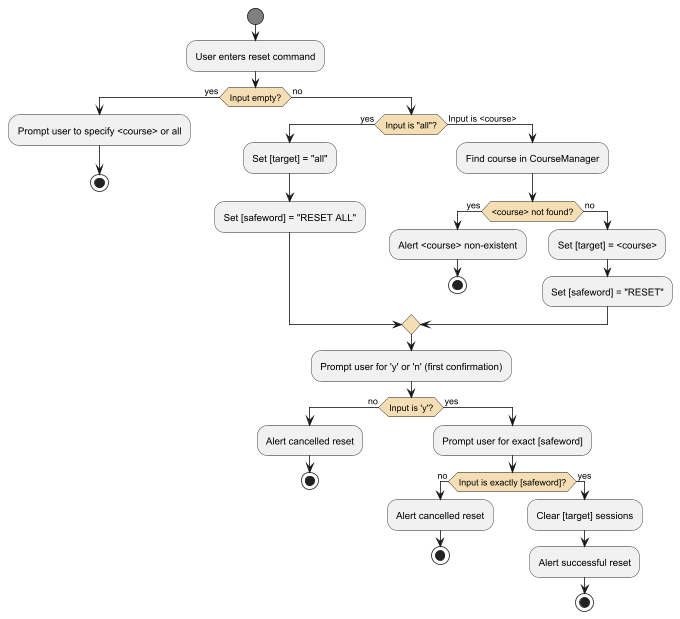

The diagram above was rendered by PlantUML. Its source (embedded in the PNG):
@startuml
'Reset Course Hours Flow Diagram

skinparam ActivityStartColor #Gray
skinparam ActivityEndColor #Gray
skinparam ActivityDiamondBackgroundColor #Wheat
skinparam Padding 1
skinparam ParticipantPadding 1
skinparam BoxPadding 1

start

:User enters reset command;

if (Input empty?) then (yes)
    :Prompt user to specify <course> or all;
    stop
else (no)

if (Input is "all"?) then (yes)
    :Set [target] = "all";
    :Set [safeword] = "RESET ALL";

else (Input is <course>)
    :Find course in CourseManager;
    if (<course> not found?) then (yes)
        :Alert <course> non-existent;
        stop
    else (no)
    :Set [target] = <course>;
    :Set [safeword] = "RESET";
    endif
endif

:Prompt user for 'y' or 'n' (first confirmation);

if (Input is 'y'?) then (no)
    :Alert cancelled reset;
    stop
else (yes)

:Prompt user for exact [safeword];

if (Input is exactly [safeword]?) then (no)
    :Alert cancelled reset;
    stop
else (yes)

:Clear [target] sessions;
:Alert successful reset;

stop
@enduml